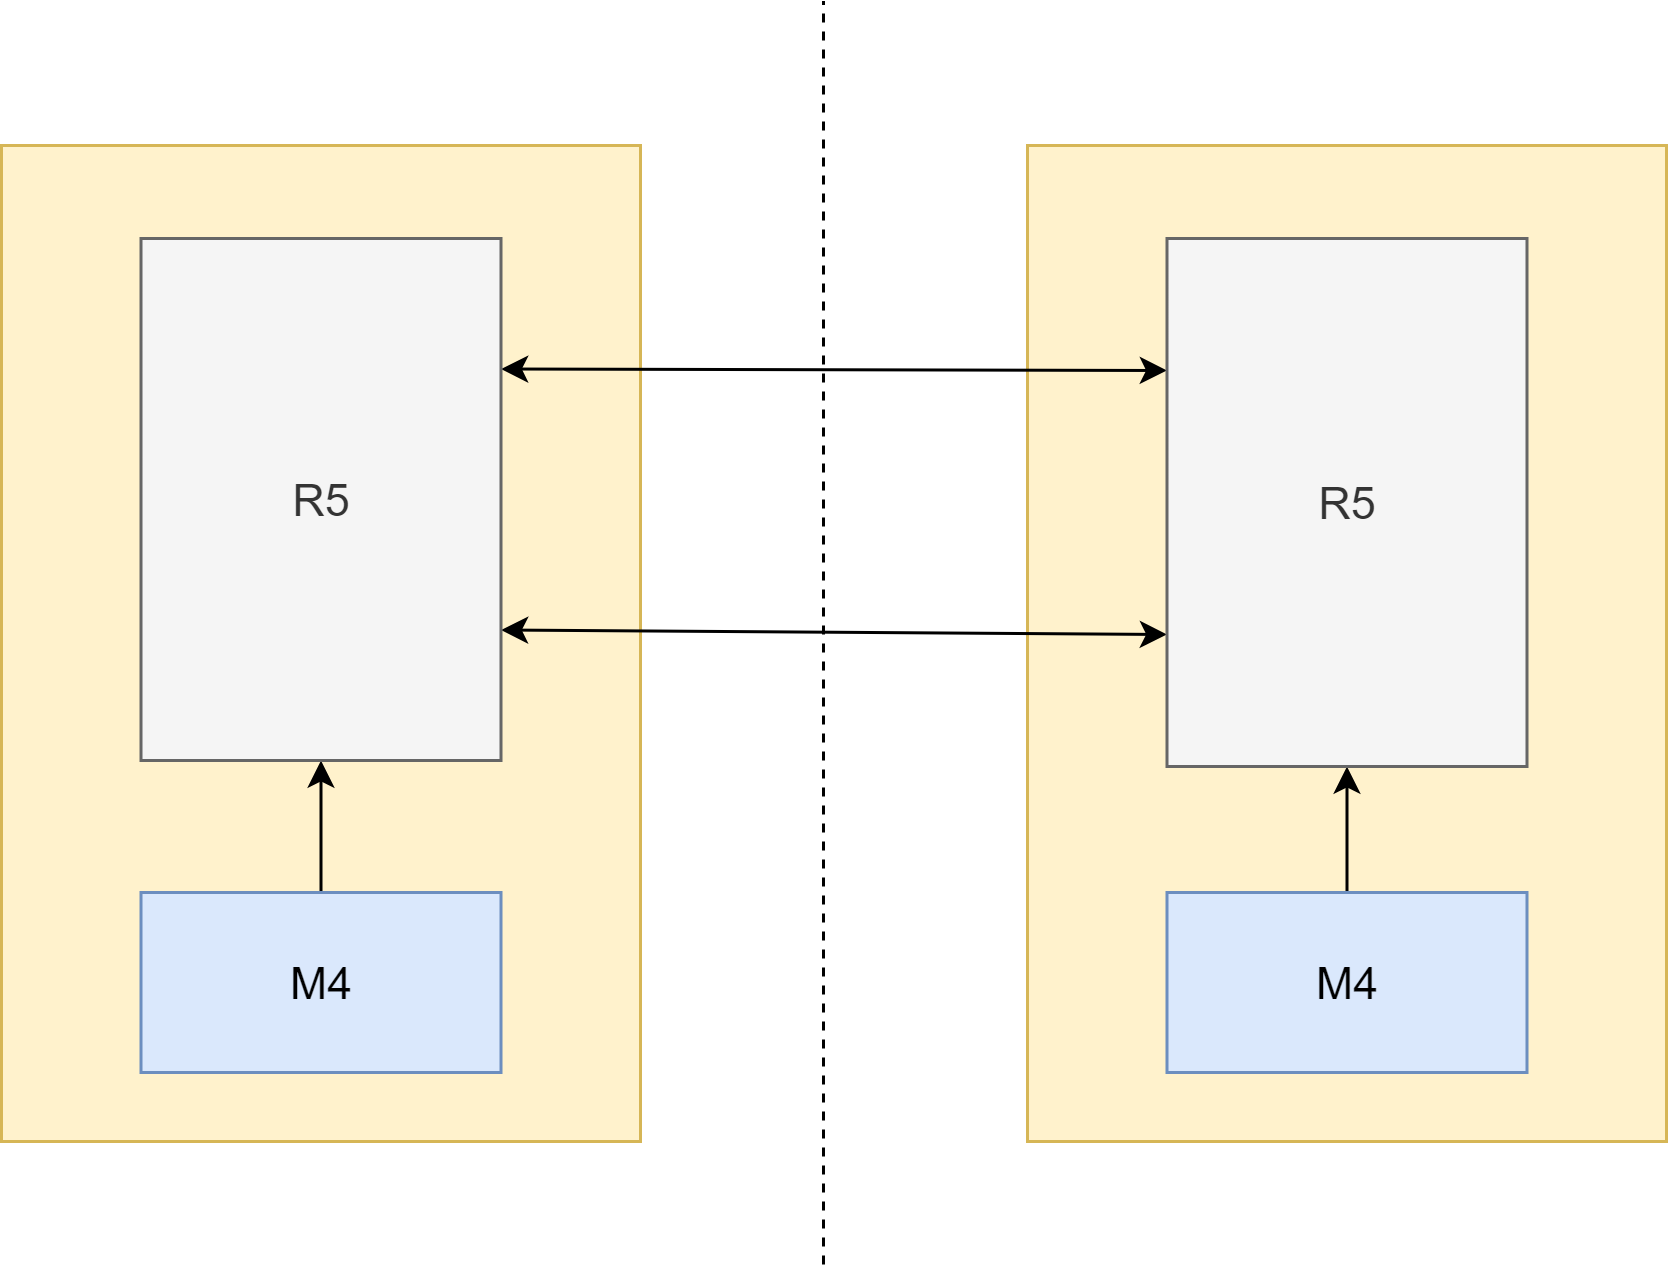

The diagram above was exported from draw.io. Its source (the exported page's mxGraphModel, read from the mxfile embedded in the PNG):
<mxGraphModel dx="2634" dy="2339" grid="0" gridSize="10" guides="1" tooltips="1" connect="1" arrows="1" fold="1" page="0" pageScale="1" pageWidth="1600" pageHeight="1200" math="0" shadow="0">
  <root>
    <mxCell id="0" />
    <mxCell id="1" parent="0" />
    <mxCell id="270" style="edgeStyle=orthogonalEdgeStyle;html=1;exitX=0.5;exitY=1;exitDx=0;exitDy=0;entryX=0.5;entryY=0;entryDx=0;entryDy=0;" parent="1" edge="1">
      <mxGeometry relative="1" as="geometry">
        <Array as="points">
          <mxPoint x="-2393" y="-107" />
          <mxPoint x="-2276" y="-107" />
          <mxPoint x="-2276" y="-551" />
          <mxPoint x="-2393" y="-551" />
        </Array>
        <mxPoint x="-2392.5000000000005" y="-518" as="targetPoint" />
      </mxGeometry>
    </mxCell>
    <mxCell id="305" value="" style="rounded=0;whiteSpace=wrap;html=1;fillColor=#fff2cc;strokeColor=#d6b656;fontSize=15;" vertex="1" parent="1">
      <mxGeometry x="-1127" y="-837" width="213" height="332" as="geometry" />
    </mxCell>
    <mxCell id="307" value="" style="rounded=0;whiteSpace=wrap;html=1;fillColor=#fff2cc;strokeColor=#d6b656;fontSize=15;" vertex="1" parent="1">
      <mxGeometry x="-785" y="-837" width="213" height="332" as="geometry" />
    </mxCell>
    <mxCell id="313" style="edgeStyle=none;html=1;exitX=0.5;exitY=0;exitDx=0;exitDy=0;fontSize=15;" edge="1" parent="1" source="308" target="310">
      <mxGeometry relative="1" as="geometry" />
    </mxCell>
    <mxCell id="308" value="M4" style="rounded=0;whiteSpace=wrap;html=1;fillColor=#dae8fc;strokeColor=#6c8ebf;fontSize=15;" vertex="1" parent="1">
      <mxGeometry x="-1080.5" y="-588" width="120" height="60" as="geometry" />
    </mxCell>
    <mxCell id="314" style="edgeStyle=none;html=1;exitX=0.5;exitY=0;exitDx=0;exitDy=0;entryX=0.5;entryY=1;entryDx=0;entryDy=0;fontSize=15;" edge="1" parent="1" source="309" target="311">
      <mxGeometry relative="1" as="geometry" />
    </mxCell>
    <mxCell id="309" value="M4" style="rounded=0;whiteSpace=wrap;html=1;fillColor=#dae8fc;strokeColor=#6c8ebf;fontSize=15;" vertex="1" parent="1">
      <mxGeometry x="-738.5" y="-588" width="120" height="60" as="geometry" />
    </mxCell>
    <mxCell id="315" style="edgeStyle=none;html=1;exitX=1;exitY=0.25;exitDx=0;exitDy=0;entryX=0;entryY=0.25;entryDx=0;entryDy=0;startArrow=classic;startFill=1;fontSize=15;" edge="1" parent="1" source="310" target="311">
      <mxGeometry relative="1" as="geometry" />
    </mxCell>
    <mxCell id="316" style="edgeStyle=none;html=1;exitX=1;exitY=0.75;exitDx=0;exitDy=0;entryX=0;entryY=0.75;entryDx=0;entryDy=0;startArrow=classic;startFill=1;fontSize=15;" edge="1" parent="1" source="310" target="311">
      <mxGeometry relative="1" as="geometry" />
    </mxCell>
    <mxCell id="310" value="R5" style="rounded=0;whiteSpace=wrap;html=1;fillColor=#f5f5f5;fontColor=#333333;strokeColor=#666666;fontSize=15;" vertex="1" parent="1">
      <mxGeometry x="-1080.5" y="-806" width="120" height="174" as="geometry" />
    </mxCell>
    <mxCell id="311" value="R5" style="rounded=0;whiteSpace=wrap;html=1;fillColor=#f5f5f5;fontColor=#333333;strokeColor=#666666;fontSize=15;" vertex="1" parent="1">
      <mxGeometry x="-738.5" y="-806" width="120" height="176" as="geometry" />
    </mxCell>
    <mxCell id="317" value="" style="endArrow=none;dashed=1;html=1;fontSize=15;" edge="1" parent="1">
      <mxGeometry width="50" height="50" relative="1" as="geometry">
        <mxPoint x="-853" y="-464" as="sourcePoint" />
        <mxPoint x="-853" y="-885" as="targetPoint" />
      </mxGeometry>
    </mxCell>
  </root>
</mxGraphModel>